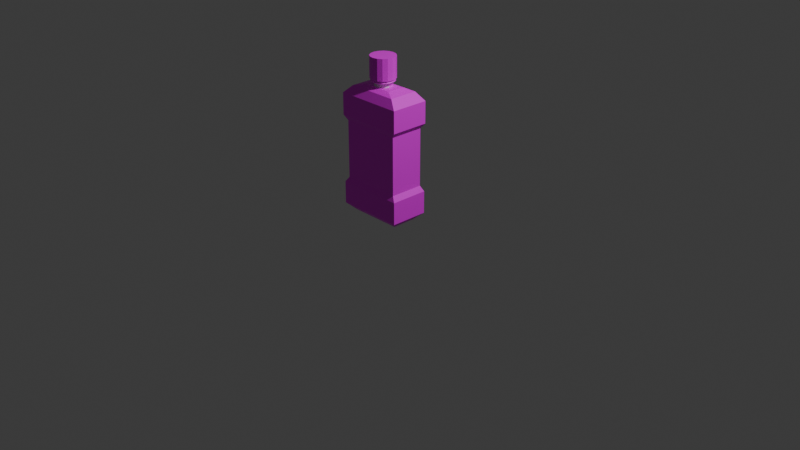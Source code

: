 # Source: nuocsucmieng.blend  (saved by Blender 4.2.66; exported with 4.5.12 LTS)
import bpy
from mathutils import Matrix  # noqa: F401  (used for matrix-valued properties, if any)

bpy.ops.wm.read_factory_settings(use_empty=True)
scene = bpy.context.scene
scene.name = 'Scene'

# ---- collections
col_collection = bpy.data.collections.new('Collection'); scene.collection.children.link(col_collection)

# ---- images (referenced by path relative to the original .blend; pixels are not part of the script)
import os
ASSET_DIR = os.environ.get("B2B_ASSET_DIR", "")  # directory of the original .blend (textures are referenced by path, not embedded)
HERE = os.path.dirname(os.path.abspath(__file__))  # packed textures are extracted next to this script under _unpacked/

def load_image(name, relpath, width, height, colorspace="sRGB"):
    """Load a texture the original file referenced (path relative to the .blend, or extracted next to this script)."""
    p = next((c for c in (os.path.join(HERE, relpath), os.path.join(ASSET_DIR, relpath)) if relpath and os.path.exists(c)), "")
    if p:
        img = bpy.data.images.load(p, check_existing=True)
        img.name = name
    else:  # same state as the original file: an image datablock whose file is absent (Cycles renders it pink)
        img = bpy.data.images.new(name, width, height)
        img.source = "FILE"
        img.filepath = "//" + (relpath or name)
    img.colorspace_settings.name = colorspace
    return img
img_image_removebg_preview__16__png = load_image('image-removebg-preview (16).png', 'image-removebg-preview (16).png', 1024, 1024, 'sRGB')

# ---- materials (node trees are filled in below, after node groups)
mat_material = bpy.data.materials.new('Material')
mat_material.alpha_threshold = 0.0
mat_material.use_transparent_shadow = False
mat_material.roughness = 0.5
mat_material.line_color = (0.0, 0.0, 0.0, 1.0)

# ---- material node trees
mat_material.use_nodes = True; mat_material.node_tree.nodes.clear()
_N = mat_material.node_tree.nodes; _L = mat_material.node_tree.links
n0 = _N.new('ShaderNodeOutputMaterial'); n0.name = 'Material Output'; n0.location = (300, 300)
n1 = _N.new('ShaderNodeBsdfPrincipled'); n1.name = 'Principled BSDF'; n1.location = (10, 300)
n1.inputs[3].default_value = 1.45
n2 = _N.new('ShaderNodeTexImage'); n2.name = 'Image Texture'; n2.location = (-280, 280)
n2.image = img_image_removebg_preview__16__png
_L.new(n1.outputs[0], n0.inputs[0])
_L.new(n2.outputs[0], n1.inputs[0])
n0.is_active_output = True

# ---- world
world_world = bpy.data.worlds.new('World'); scene.world = world_world
world_world.use_nodes = True; world_world.node_tree.nodes.clear()
_N = world_world.node_tree.nodes; _L = world_world.node_tree.links
n0 = _N.new('ShaderNodeOutputWorld'); n0.name = 'World Output'; n0.location = (300, 300)
n1 = _N.new('ShaderNodeBackground'); n1.name = 'Background'; n1.location = (10, 300)
n1.inputs[0].default_value = (0.05088, 0.05088, 0.05088, 1.0)
_L.new(n1.outputs[0], n0.inputs[0])
n0.is_active_output = True
world_world.color = (0.05088, 0.05088, 0.05088)
world_world.sun_shadow_jitter_overblur = 0.0

# ---- cameras
cam_camera = bpy.data.cameras.new('Camera')
cam_camera.clip_end = 100.0
cam_camera.ortho_scale = 7.314

# ---- lights
light_light = bpy.data.lights.new('Light', 'POINT')
light_light.energy = 1000.0
light_light.shadow_soft_size = 0.1

# ---- meshes
me_cube = bpy.data.meshes.new('Cube')
me_cube.from_pydata([(1.045, 0.1586, -0.3296), (1.045, 0.1586, -1.0), (0.009913, -0.1811, 2.825), (1.045, -1.0, -0.3296), (1.045, -1.0, -1.0), (0.1046, -0.2, 2.825), (-1.0, 0.1586, -0.3296), (-1.0, 0.1586, -1.0), (0.1848, -0.2536, 2.825), (-1.0, -1.0, -0.3296), (-1.0, -1.0, -1.0), (0.2385, -0.3339, 2.825), (0.8104, -0.07109, -1.22), (0.8104, -0.7703, -1.22), (0.2573, -0.4285, 2.825), (-0.7651, -0.07109, -1.22), (-0.7651, -0.7703, -1.22), (0.2385, -0.5232, 2.825), (0.9347, 0.09595, -0.1722), (0.9347, -0.9373, -0.1722), (0.1848, -0.6035, 2.825), (-0.8894, 0.09595, -0.1722), (-0.8894, -0.9373, -0.1722), (0.1046, -0.6571, 2.825), (0.9347, 0.09595, 1.555), (0.9347, -0.9373, 1.555), (0.009913, -0.6759, 2.825), (-0.8894, 0.09595, 1.555), (-0.8894, -0.9373, 1.555), (-0.08476, -0.6571, 2.825), (1.054, 0.1633, 1.708), (1.054, -1.005, 1.708), (-0.165, -0.6035, 2.825), (-1.008, 0.1633, 1.708), (-1.008, -1.005, 1.708), (-0.2186, -0.5232, 2.825), (1.054, 0.1633, 2.363), (1.054, -1.005, 2.363), (-0.2375, -0.4285, 2.825), (-1.008, 0.1633, 2.363), (-1.008, -1.005, 2.363), (-0.2186, -0.3339, 2.825), (0.7969, 0.01789, 2.604), (0.7969, -0.8593, 2.604), (-0.165, -0.2536, 2.825), (-0.7516, 0.01789, 2.604), (-0.08476, -0.2, 2.825), (-0.7516, -0.8593, 2.604), (0.5091, -0.1451, 2.687), (0.5091, -0.6963, 2.687), (-0.4638, -0.1451, 2.687), (-0.4638, -0.6963, 2.687), (-0.2375, -0.4285, 2.687), (-0.2186, -0.5232, 2.687), (-0.2175, -0.3322, 2.687), (-0.2186, -0.3339, 2.687), (-0.165, -0.2536, 2.687), (0.009913, -0.1811, 2.687), (-0.08476, -0.2, 2.687), (0.1848, -0.2536, 2.687), (0.1046, -0.2, 2.687), (-0.165, -0.6035, 2.687), (0.009913, -0.6759, 2.687), (-0.08476, -0.6571, 2.687), (0.1848, -0.6035, 2.687), (0.2573, -0.4285, 2.687), (0.2385, -0.3339, 2.687), (0.2385, -0.5232, 2.687), (0.1046, -0.6571, 2.687), (0.009913, -0.1026, 2.825), (0.1346, -0.1274, 2.825), (0.2404, -0.198, 2.825), (0.311, -0.3038, 2.825), (0.3359, -0.4285, 2.825), (0.311, -0.5533, 2.825), (0.2404, -0.659, 2.825), (0.1346, -0.7297, 2.825), (0.009913, -0.7545, 2.825), (-0.1148, -0.7297, 2.825), (-0.2206, -0.659, 2.825), (-0.2912, -0.5533, 2.825), (-0.316, -0.4285, 2.825), (-0.2912, -0.3038, 2.825), (-0.2206, -0.198, 2.825), (-0.1148, -0.1274, 2.825), (0.009913, -0.07399, 2.847), (0.1456, -0.101, 2.847), (0.2606, -0.1778, 2.847), (0.3375, -0.2928, 2.847), (0.3645, -0.4285, 2.847), (0.3375, -0.5642, 2.847), (0.2606, -0.6792, 2.847), (0.1456, -0.7561, 2.847), (0.009913, -0.7831, 2.847), (-0.1258, -0.7561, 2.847), (-0.2408, -0.6792, 2.847), (-0.3176, -0.5642, 2.847), (-0.3446, -0.4285, 2.847), (-0.3176, -0.2928, 2.847), (-0.2408, -0.1778, 2.847), (-0.1258, -0.101, 2.847), (0.009913, -0.09386, 2.875), (0.138, -0.1193, 2.875), (0.2466, -0.1919, 2.875), (0.3191, -0.3005, 2.875), (0.3446, -0.4285, 2.875), (0.3191, -0.5566, 2.875), (0.2466, -0.6652, 2.875), (0.138, -0.7377, 2.875), (0.009913, -0.7632, 2.875), (-0.1182, -0.7377, 2.875), (-0.2267, -0.6652, 2.875), (-0.2993, -0.5566, 2.875), (-0.3248, -0.4285, 2.875), (-0.2993, -0.3005, 2.875), (-0.2267, -0.1919, 2.875), (-0.1182, -0.1193, 2.875), (0.009913, -0.09386, 2.913), (0.138, -0.1193, 2.913), (0.2466, -0.1919, 2.913), (0.3191, -0.3005, 2.913), (0.3446, -0.4285, 2.913), (0.3191, -0.5566, 2.913), (0.2466, -0.6652, 2.913), (0.138, -0.7377, 2.913), (0.009913, -0.7632, 2.913), (-0.1182, -0.7377, 2.913), (-0.2267, -0.6652, 2.913), (-0.2993, -0.5566, 2.913), (-0.3248, -0.4285, 2.913), (-0.2993, -0.3005, 2.913), (-0.2267, -0.1919, 2.913), (-0.1182, -0.1193, 2.913), (0.009913, -0.05337, 2.913), (0.1535, -0.08193, 2.913), (0.2752, -0.1633, 2.913), (0.3565, -0.285, 2.913), (0.3851, -0.4285, 2.913), (0.3565, -0.5721, 2.913), (0.2752, -0.6938, 2.913), (0.1535, -0.7751, 2.913), (0.009913, -0.8037, 2.913), (-0.1337, -0.7751, 2.913), (-0.2554, -0.6938, 2.913), (-0.3367, -0.5721, 2.913), (-0.3652, -0.4285, 2.913), (-0.3367, -0.285, 2.913), (-0.2554, -0.1633, 2.913), (-0.1337, -0.08193, 2.913), (0.009913, -0.05337, 3.546), (0.1535, -0.08193, 3.546), (0.2752, -0.1633, 3.546), (0.3565, -0.285, 3.546), (0.3851, -0.4285, 3.546), (0.3565, -0.5721, 3.546), (0.2752, -0.6938, 3.546), (0.1535, -0.7751, 3.546), (0.009913, -0.8037, 3.546), (-0.1337, -0.7751, 3.546), (-0.2554, -0.6938, 3.546), (-0.3367, -0.5721, 3.546), (-0.3652, -0.4285, 3.546), (-0.3367, -0.285, 3.546), (-0.2554, -0.1633, 3.546), (-0.1337, -0.08193, 3.546)], [], [(6, 9, 22, 21), (4, 3, 9, 10), (10, 9, 6, 7), (10, 7, 15, 16), (1, 0, 3, 4), (7, 6, 0, 1), (15, 12, 13, 16), (1, 4, 13, 12), (7, 1, 12, 15), (4, 10, 16, 13), (21, 22, 28, 27), (3, 0, 18, 19), (0, 6, 21, 18), (9, 3, 19, 22), (24, 27, 33, 30), (22, 19, 25, 28), (18, 21, 27, 24), (19, 18, 24, 25), (33, 34, 40, 39), (25, 24, 30, 31), (27, 28, 34, 33), (28, 25, 31, 34), (40, 37, 43, 47), (34, 31, 37, 40), (30, 33, 39, 36), (31, 30, 36, 37), (42, 45, 50, 48), (36, 39, 45, 42), (37, 36, 42, 43), (39, 40, 47, 45), (53, 51, 49, 48, 50, 54, 56, 58, 57, 60, 59, 66, 65, 67, 64, 68, 62, 63, 61), (55, 54, 50, 51, 53, 52), (43, 42, 48, 49), (45, 47, 51, 50), (47, 43, 49, 51), (57, 2, 5, 60), (60, 5, 8, 59), (59, 8, 11, 66), (66, 11, 14, 65), (65, 14, 17, 67), (67, 17, 20, 64), (64, 20, 23, 68), (68, 23, 26, 62), (62, 26, 29, 63), (63, 29, 32, 61), (61, 32, 35, 53), (53, 35, 38, 52), (52, 38, 41, 55), (54, 55, 41, 44, 56), (2, 46, 84, 69), (56, 44, 46, 58), (58, 46, 2, 57), (74, 73, 89, 90), (14, 11, 72, 73), (26, 23, 76, 77), (46, 44, 83, 84), (38, 35, 80, 81), (5, 2, 69, 70), (17, 14, 73, 74), (29, 26, 77, 78), (41, 38, 81, 82), (8, 5, 70, 71), (20, 17, 74, 75), (32, 29, 78, 79), (44, 41, 82, 83), (11, 8, 71, 72), (23, 20, 75, 76), (35, 32, 79, 80), (99, 98, 114, 115), (82, 81, 97, 98), (75, 74, 90, 91), (83, 82, 98, 99), (76, 75, 91, 92), (69, 84, 100, 85), (77, 76, 92, 93), (70, 69, 85, 86), (84, 83, 99, 100), (78, 77, 93, 94), (71, 70, 86, 87), (79, 78, 94, 95), (72, 71, 87, 88), (80, 79, 95, 96), (73, 72, 88, 89), (81, 80, 96, 97), (105, 104, 120, 121), (92, 91, 107, 108), (85, 100, 116, 101), (93, 92, 108, 109), (86, 85, 101, 102), (100, 99, 115, 116), (94, 93, 109, 110), (87, 86, 102, 103), (95, 94, 110, 111), (88, 87, 103, 104), (96, 95, 111, 112), (89, 88, 104, 105), (97, 96, 112, 113), (90, 89, 105, 106), (98, 97, 113, 114), (91, 90, 106, 107), (125, 124, 140, 141), (113, 112, 128, 129), (106, 105, 121, 122), (114, 113, 129, 130), (107, 106, 122, 123), (115, 114, 130, 131), (108, 107, 123, 124), (101, 116, 132, 117), (109, 108, 124, 125), (102, 101, 117, 118), (116, 115, 131, 132), (110, 109, 125, 126), (103, 102, 118, 119), (111, 110, 126, 127), (104, 103, 119, 120), (112, 111, 127, 128), (146, 145, 161, 162), (118, 117, 133, 134), (132, 131, 147, 148), (126, 125, 141, 142), (119, 118, 134, 135), (127, 126, 142, 143), (120, 119, 135, 136), (128, 127, 143, 144), (121, 120, 136, 137), (129, 128, 144, 145), (122, 121, 137, 138), (130, 129, 145, 146), (123, 122, 138, 139), (131, 130, 146, 147), (124, 123, 139, 140), (117, 132, 148, 133), (151, 150, 149, 164, 163, 162, 161, 160, 159, 158, 157, 156, 155, 154, 153, 152), (139, 138, 154, 155), (147, 146, 162, 163), (140, 139, 155, 156), (133, 148, 164, 149), (141, 140, 156, 157), (134, 133, 149, 150), (148, 147, 163, 164), (142, 141, 157, 158), (135, 134, 150, 151), (143, 142, 158, 159), (136, 135, 151, 152), (144, 143, 159, 160), (137, 136, 152, 153), (145, 144, 160, 161), (138, 137, 153, 154)])
_uv = me_cube.uv_layers.new(name='UVMap')
_uv.uv.foreach_set('vector', [0.4851, 0.1746, 0.4851, 0.1771, 0.4824, 0.1732, 0.4824, 0.171, 0.6912, 0.08869, 0.6914, 0.2151, 0.3042, 0.2157, 0.304, 0.08933, 0.4855, 0.1867, 0.4855, 0.1708, 0.4855, 0.1733, 0.4855, 0.1891, 0.4783, 0.1677, 0.5309, 0.1677, 0.5204, 0.1784, 0.4887, 0.1784, 0.5494, 0.1911, 0.5494, 0.1805, 0.5494, 0.1821, 0.5494, 0.1927, 0.6927, 0.08594, 0.6947, 0.2123, 0.3075, 0.2183, 0.3055, 0.09193, 0.4928, 0.2024, 0.4928, 0.1276, 0.526, 0.1276, 0.526, 0.2024, 0.6485, 0.1504, 0.602, 0.1504, 0.6112, 0.141, 0.6393, 0.141, 0.6858, 0.09105, 0.3093, 0.09573, 0.3495, 0.05432, 0.6435, 0.05181, 0.6989, 0.09996, 0.3117, 0.1039, 0.3557, 0.06001, 0.654, 0.05694, 0.4881, 0.1694, 0.4881, 0.1672, 0.4881, 0.1263, 0.4881, 0.1285, 0.5494, 0.1821, 0.5494, 0.1805, 0.5512, 0.1781, 0.5512, 0.1795, 0.3075, 0.2183, 0.6947, 0.2123, 0.6742, 0.2434, 0.3289, 0.2487, 0.3042, 0.2157, 0.6914, 0.2151, 0.6705, 0.2459, 0.3252, 0.2464, 0.3339, 0.5743, 0.6689, 0.5714, 0.6918, 0.5987, 0.3119, 0.6024, 0.3252, 0.2464, 0.6705, 0.2459, 0.6711, 0.5715, 0.3257, 0.5721, 0.3273, 0.2495, 0.6718, 0.2466, 0.6721, 0.5706, 0.3276, 0.5751, 0.5512, 0.1795, 0.5512, 0.1781, 0.5512, 0.1507, 0.5512, 0.1522, 0.4853, 0.1251, 0.4853, 0.1226, 0.4853, 0.1071, 0.4853, 0.1095, 0.6115, 0.1531, 0.6115, 0.1946, 0.6067, 0.1973, 0.6067, 0.1504, 0.4713, 0.1635, 0.5132, 0.1611, 0.5162, 0.1657, 0.4689, 0.1685, 0.3257, 0.5721, 0.6711, 0.5715, 0.6936, 0.5992, 0.3033, 0.5998, 0.3035, 0.7235, 0.6938, 0.7228, 0.6453, 0.7707, 0.3521, 0.7712, 0.3033, 0.5998, 0.6936, 0.5992, 0.6938, 0.7228, 0.3035, 0.7235, 0.3119, 0.6024, 0.6918, 0.5987, 0.6938, 0.7223, 0.3138, 0.726, 0.5493, 0.1499, 0.5493, 0.1482, 0.5493, 0.1379, 0.5493, 0.1395, 0.4801, 0.1625, 0.5329, 0.1617, 0.5231, 0.1651, 0.49, 0.1656, 0.3138, 0.726, 0.6938, 0.7223, 0.6459, 0.7709, 0.3631, 0.7731, 0.5493, 0.1395, 0.5493, 0.1379, 0.5533, 0.1343, 0.5533, 0.1355, 0.4853, 0.1109, 0.4853, 0.1134, 0.4792, 0.1074, 0.4792, 0.1055, 0.438, 0.1558, 0.4477, 0.1564, 0.4093, 0.1564, 0.4093, 0.1545, 0.4477, 0.1545, 0.438, 0.1551, 0.4359, 0.1549, 0.4328, 0.1547, 0.429, 0.1546, 0.4253, 0.1547, 0.4221, 0.1549, 0.42, 0.1551, 0.4192, 0.1555, 0.42, 0.1558, 0.4221, 0.1561, 0.4253, 0.1563, 0.429, 0.1564, 0.4328, 0.1563, 0.4359, 0.1561, 0.438, 0.1551, 0.438, 0.1551, 0.4477, 0.1545, 0.4477, 0.1564, 0.438, 0.1558, 0.4388, 0.1555, 0.3979, 0.1603, 0.3979, 0.1572, 0.4093, 0.1545, 0.4093, 0.1564, 0.4792, 0.1055, 0.4792, 0.1074, 0.4723, 0.1051, 0.4723, 0.1039, 0.4591, 0.1603, 0.3979, 0.1603, 0.4093, 0.1564, 0.4477, 0.1564, 0.5195, 0.8023, 0.5161, 0.8023, 0.5161, 0.7999, 0.5195, 0.7999, 0.5195, 0.7999, 0.5161, 0.7999, 0.5159, 0.7979, 0.5194, 0.7979, 0.5194, 0.7979, 0.5159, 0.7979, 0.5158, 0.7966, 0.5192, 0.7966, 0.5192, 0.7966, 0.5158, 0.7966, 0.5155, 0.7961, 0.519, 0.7961, 0.5139, 0.8019, 0.5139, 0.7995, 0.5142, 0.7996, 0.5142, 0.802, 0.5142, 0.802, 0.5142, 0.7996, 0.5152, 0.7998, 0.5152, 0.8022, 0.5152, 0.8022, 0.5152, 0.7998, 0.5166, 0.7999, 0.5166, 0.8023, 0.5166, 0.8023, 0.5166, 0.7999, 0.5182, 0.7999, 0.5182, 0.8023, 0.5182, 0.8023, 0.5182, 0.7999, 0.5199, 0.7999, 0.5199, 0.8023, 0.5199, 0.8023, 0.5199, 0.7999, 0.5213, 0.7998, 0.5213, 0.8022, 0.5213, 0.8022, 0.5213, 0.7998, 0.5222, 0.7996, 0.5222, 0.802, 0.5222, 0.802, 0.5222, 0.7996, 0.5225, 0.7995, 0.5225, 0.8019, 0.519, 0.8084, 0.5155, 0.8084, 0.5158, 0.8079, 0.5192, 0.8079, 0.5192, 0.8079, 0.5192, 0.8079, 0.5158, 0.8079, 0.5159, 0.8066, 0.5194, 0.8066, 0.5077, 0.8114, 0.5113, 0.8129, 0.5107, 0.8161, 0.5059, 0.8141, 0.5194, 0.8066, 0.5159, 0.8066, 0.5161, 0.8046, 0.5195, 0.8046, 0.5195, 0.8046, 0.5161, 0.8046, 0.5161, 0.8023, 0.5195, 0.8023, 0.5059, 0.7922, 0.5023, 0.7958, 0.5013, 0.7952, 0.5053, 0.7912, 0.5049, 0.7976, 0.5034, 0.8012, 0.5003, 0.8006, 0.5023, 0.7958, 0.5188, 0.7948, 0.5152, 0.7933, 0.5158, 0.7902, 0.5206, 0.7922, 0.5113, 0.8129, 0.5152, 0.8129, 0.5158, 0.8161, 0.5107, 0.8161, 0.5216, 0.8087, 0.5231, 0.8051, 0.5262, 0.8057, 0.5242, 0.8104, 0.5049, 0.8087, 0.5077, 0.8114, 0.5059, 0.8141, 0.5023, 0.8104, 0.5077, 0.7948, 0.5049, 0.7976, 0.5023, 0.7958, 0.5059, 0.7922, 0.5216, 0.7976, 0.5188, 0.7948, 0.5206, 0.7922, 0.5242, 0.7958, 0.5188, 0.8114, 0.5216, 0.8087, 0.5242, 0.8104, 0.5206, 0.8141, 0.5034, 0.8051, 0.5049, 0.8087, 0.5023, 0.8104, 0.5003, 0.8057, 0.5113, 0.7933, 0.5077, 0.7948, 0.5059, 0.7922, 0.5107, 0.7902, 0.5231, 0.8012, 0.5216, 0.7976, 0.5242, 0.7958, 0.5262, 0.8006, 0.5152, 0.8129, 0.5188, 0.8114, 0.5206, 0.8141, 0.5158, 0.8161, 0.5034, 0.8012, 0.5034, 0.8051, 0.5003, 0.8057, 0.5003, 0.8006, 0.5152, 0.7933, 0.5113, 0.7933, 0.5107, 0.7902, 0.5158, 0.7902, 0.5231, 0.8051, 0.5231, 0.8012, 0.5262, 0.8006, 0.5262, 0.8057, 0.5217, 0.8111, 0.5214, 0.8131, 0.5207, 0.8126, 0.521, 0.8108, 0.5206, 0.8141, 0.5242, 0.8104, 0.5252, 0.8111, 0.5212, 0.815, 0.5107, 0.7902, 0.5059, 0.7922, 0.5053, 0.7912, 0.5105, 0.7891, 0.5158, 0.8161, 0.5206, 0.8141, 0.5212, 0.815, 0.516, 0.8172, 0.5158, 0.7902, 0.5107, 0.7902, 0.5105, 0.7891, 0.516, 0.7891, 0.5059, 0.8141, 0.5107, 0.8161, 0.5105, 0.8172, 0.5053, 0.815, 0.5206, 0.7922, 0.5158, 0.7902, 0.516, 0.7891, 0.5212, 0.7912, 0.5023, 0.8104, 0.5059, 0.8141, 0.5053, 0.815, 0.5013, 0.8111, 0.5107, 0.8161, 0.5158, 0.8161, 0.516, 0.8172, 0.5105, 0.8172, 0.5242, 0.7958, 0.5206, 0.7922, 0.5212, 0.7912, 0.5252, 0.7952, 0.5003, 0.8057, 0.5023, 0.8104, 0.5013, 0.8111, 0.4992, 0.8059, 0.5262, 0.8006, 0.5242, 0.7958, 0.5252, 0.7952, 0.5273, 0.8003, 0.5003, 0.8006, 0.5003, 0.8057, 0.4992, 0.8059, 0.4992, 0.8003, 0.5262, 0.8057, 0.5262, 0.8006, 0.5273, 0.8003, 0.5273, 0.8059, 0.5023, 0.7958, 0.5003, 0.8006, 0.4992, 0.8003, 0.5013, 0.7952, 0.5242, 0.8104, 0.5262, 0.8057, 0.5273, 0.8059, 0.5252, 0.8111, 0.5205, 0.7966, 0.5207, 0.7973, 0.5198, 0.7973, 0.5195, 0.7966, 0.5206, 0.8054, 0.5205, 0.8072, 0.52, 0.807, 0.5201, 0.8053, 0.5219, 0.8049, 0.5219, 0.8083, 0.5211, 0.8081, 0.5212, 0.8049, 0.5206, 0.8033, 0.5206, 0.8054, 0.5201, 0.8053, 0.5202, 0.8033, 0.5219, 0.8016, 0.5219, 0.8049, 0.5212, 0.8049, 0.5211, 0.8017, 0.5219, 0.8083, 0.5217, 0.8111, 0.521, 0.8108, 0.5211, 0.8081, 0.5206, 0.8012, 0.5206, 0.8033, 0.5202, 0.8033, 0.5201, 0.8014, 0.5217, 0.7987, 0.5219, 0.8016, 0.5211, 0.8017, 0.521, 0.7991, 0.5205, 0.7995, 0.5206, 0.8012, 0.5201, 0.8014, 0.52, 0.7997, 0.5214, 0.7968, 0.5217, 0.7987, 0.521, 0.7991, 0.5207, 0.7973, 0.5203, 0.7983, 0.5205, 0.7995, 0.52, 0.7997, 0.5199, 0.7986, 0.5211, 0.7961, 0.5214, 0.7968, 0.5207, 0.7973, 0.5205, 0.7966, 0.5201, 0.7979, 0.5203, 0.7983, 0.5199, 0.7986, 0.5197, 0.7982, 0.5203, 0.8084, 0.5201, 0.8088, 0.5197, 0.8085, 0.5199, 0.8081, 0.5214, 0.8131, 0.5211, 0.8137, 0.5205, 0.8132, 0.5207, 0.8126, 0.5205, 0.8072, 0.5203, 0.8084, 0.5199, 0.8081, 0.52, 0.807, 0.4262, 0.8373, 0.4033, 0.8279, 0.4048, 0.8204, 0.4304, 0.831, 0.5197, 0.7982, 0.5199, 0.7986, 0.5193, 0.7986, 0.5191, 0.7982, 0.5199, 0.8081, 0.5197, 0.8085, 0.5191, 0.8085, 0.5193, 0.8081, 0.5207, 0.8126, 0.5205, 0.8132, 0.5195, 0.8132, 0.5198, 0.8126, 0.52, 0.807, 0.5199, 0.8081, 0.5193, 0.8081, 0.5194, 0.807, 0.521, 0.8108, 0.5207, 0.8126, 0.5198, 0.8126, 0.52, 0.8108, 0.5201, 0.8053, 0.52, 0.807, 0.5194, 0.807, 0.5195, 0.8053, 0.5212, 0.8049, 0.5211, 0.8081, 0.5202, 0.8081, 0.5203, 0.8049, 0.5202, 0.8033, 0.5201, 0.8053, 0.5195, 0.8053, 0.5196, 0.8033, 0.5211, 0.8017, 0.5212, 0.8049, 0.5203, 0.8049, 0.5202, 0.8017, 0.5211, 0.8081, 0.521, 0.8108, 0.52, 0.8108, 0.5202, 0.8081, 0.5201, 0.8014, 0.5202, 0.8033, 0.5196, 0.8033, 0.5195, 0.8014, 0.521, 0.7991, 0.5211, 0.8017, 0.5202, 0.8017, 0.52, 0.7991, 0.52, 0.7997, 0.5201, 0.8014, 0.5195, 0.8014, 0.5194, 0.7997, 0.5207, 0.7973, 0.521, 0.7991, 0.52, 0.7991, 0.5198, 0.7973, 0.5199, 0.7986, 0.52, 0.7997, 0.5194, 0.7997, 0.5193, 0.7986, 0.7143, 0.957, 0.7119, 0.9624, 0.5926, 0.9624, 0.595, 0.957, 0.3383, 0.9252, 0.3558, 0.9427, 0.3515, 0.9491, 0.3319, 0.9295, 0.3786, 0.9521, 0.4033, 0.9521, 0.4048, 0.9597, 0.3771, 0.9597, 0.5241, 0.8103, 0.5147, 0.8009, 0.517, 0.7974, 0.5276, 0.808, 0.3288, 0.9024, 0.3383, 0.9252, 0.3319, 0.9295, 0.3213, 0.9039, 0.4531, 0.8776, 0.4437, 0.8548, 0.45, 0.8506, 0.4606, 0.8762, 0.3288, 0.8776, 0.3288, 0.9024, 0.3213, 0.9039, 0.3213, 0.8762, 0.4531, 0.9024, 0.4531, 0.8776, 0.4606, 0.8762, 0.4606, 0.9039, 0.3383, 0.8548, 0.3288, 0.8776, 0.3213, 0.8762, 0.3319, 0.8506, 0.4437, 0.9252, 0.4531, 0.9024, 0.4606, 0.9039, 0.45, 0.9295, 0.3558, 0.8373, 0.3383, 0.8548, 0.3319, 0.8506, 0.3515, 0.831, 0.4262, 0.9427, 0.4437, 0.9252, 0.45, 0.9295, 0.4304, 0.9491, 0.3786, 0.8279, 0.3558, 0.8373, 0.3515, 0.831, 0.3771, 0.8204, 0.4033, 0.9521, 0.4262, 0.9427, 0.4304, 0.9491, 0.4048, 0.9597, 0.4033, 0.8279, 0.3786, 0.8279, 0.3771, 0.8204, 0.4048, 0.8204, 0.3558, 0.9427, 0.3786, 0.9521, 0.3771, 0.9597, 0.3515, 0.9491, 0.6878, 0.8842, 0.6876, 0.8817, 0.6876, 0.8788, 0.6876, 0.8758, 0.6878, 0.8734, 0.688, 0.8717, 0.6883, 0.8711, 0.6885, 0.8717, 0.6888, 0.8734, 0.6889, 0.8758, 0.689, 0.8788, 0.6889, 0.8817, 0.6888, 0.8842, 0.6885, 0.8858, 0.6883, 0.8864, 0.688, 0.8858, 0.7016, 0.8842, 0.7014, 0.8858, 0.6885, 0.8858, 0.6888, 0.8842, 0.6743, 0.8734, 0.6745, 0.8717, 0.6873, 0.8717, 0.6871, 0.8734, 0.7017, 0.8817, 0.7016, 0.8842, 0.6888, 0.8842, 0.6889, 0.8817, 0.7182, 0.8914, 0.7177, 0.9186, 0.5985, 0.9186, 0.599, 0.8914, 0.7018, 0.8788, 0.7017, 0.8817, 0.6889, 0.8817, 0.689, 0.8788, 0.7177, 0.8642, 0.7182, 0.8914, 0.599, 0.8914, 0.5985, 0.8642, 0.7177, 0.9186, 0.7164, 0.9416, 0.5971, 0.9416, 0.5985, 0.9186, 0.7017, 0.8758, 0.7018, 0.8788, 0.689, 0.8788, 0.6889, 0.8758, 0.7164, 0.8412, 0.7177, 0.8642, 0.5985, 0.8642, 0.5971, 0.8412, 0.7016, 0.8734, 0.7017, 0.8758, 0.6889, 0.8758, 0.6888, 0.8734, 0.6745, 0.8858, 0.6743, 0.8842, 0.6871, 0.8842, 0.6873, 0.8858, 0.4646, 0.957, 0.4625, 0.9416, 0.5818, 0.9416, 0.5838, 0.957, 0.6748, 0.8864, 0.6745, 0.8858, 0.6873, 0.8858, 0.6876, 0.8864, 0.467, 0.9624, 0.4646, 0.957, 0.5838, 0.957, 0.5863, 0.9624, 0.7014, 0.8858, 0.7011, 0.8864, 0.6883, 0.8864, 0.6885, 0.8858])
me_cube.materials.append(mat_material)
me_cube.use_mirror_vertex_groups = False
me_cube.update()
me_cylinder = bpy.data.meshes.new('Cylinder')
me_cylinder.from_pydata([(-0.1588, 0.8732, -0.8357), (-0.1588, 0.8732, 1.164), (0.2239, 0.7971, -0.8357), (0.2239, 0.7971, 1.164), (0.5483, 0.5803, -0.8357), (0.5483, 0.5803, 1.164), (0.7651, 0.2559, -0.8357), (0.7651, 0.2559, 1.164), (0.8412, -0.1268, -0.8357), (0.8412, -0.1268, 1.164), (0.7651, -0.5094, -0.8357), (0.7651, -0.5094, 1.164), (0.5483, -0.8339, -0.8357), (0.5483, -0.8339, 1.164), (0.2239, -1.051, -0.8357), (0.2239, -1.051, 1.164), (-0.1588, -1.127, -0.8357), (-0.1588, -1.127, 1.164), (-0.5415, -1.051, -0.8357), (-0.5415, -1.051, 1.164), (-0.8659, -0.8339, -0.8357), (-0.8659, -0.8339, 1.164), (-1.083, -0.5094, -0.8357), (-1.083, -0.5094, 1.164), (-1.159, -0.1268, -0.8357), (-1.159, -0.1268, 1.164), (-1.083, 0.2559, -0.8357), (-1.083, 0.2559, 1.164), (-0.8659, 0.5803, -0.8357), (-0.8659, 0.5803, 1.164), (-0.5415, 0.7971, -0.8357), (-0.5415, 0.7971, 1.164)], [], [(0, 1, 3, 2), (2, 3, 5, 4), (4, 5, 7, 6), (6, 7, 9, 8), (8, 9, 11, 10), (10, 11, 13, 12), (12, 13, 15, 14), (14, 15, 17, 16), (16, 17, 19, 18), (18, 19, 21, 20), (20, 21, 23, 22), (22, 23, 25, 24), (24, 25, 27, 26), (26, 27, 29, 28), (3, 1, 31, 29, 27, 25, 23, 21, 19, 17, 15, 13, 11, 9, 7, 5), (28, 29, 31, 30), (30, 31, 1, 0), (0, 2, 4, 6, 8, 10, 12, 14, 16, 18, 20, 22, 24, 26, 28, 30)])
_uv = me_cylinder.uv_layers.new(name='UVMap')
_uv.uv.foreach_set('vector', [1.0, 0.5, 1.0, 1.0, 0.9375, 1.0, 0.9375, 0.5, 0.9375, 0.5, 0.9375, 1.0, 0.875, 1.0, 0.875, 0.5, 0.875, 0.5, 0.875, 1.0, 0.8125, 1.0, 0.8125, 0.5, 0.8125, 0.5, 0.8125, 1.0, 0.75, 1.0, 0.75, 0.5, 0.75, 0.5, 0.75, 1.0, 0.6875, 1.0, 0.6875, 0.5, 0.6875, 0.5, 0.6875, 1.0, 0.625, 1.0, 0.625, 0.5, 0.625, 0.5, 0.625, 1.0, 0.5625, 1.0, 0.5625, 0.5, 0.5625, 0.5, 0.5625, 1.0, 0.5, 1.0, 0.5, 0.5, 0.5, 0.5, 0.5, 1.0, 0.4375, 1.0, 0.4375, 0.5, 0.4375, 0.5, 0.4375, 1.0, 0.375, 1.0, 0.375, 0.5, 0.375, 0.5, 0.375, 1.0, 0.3125, 1.0, 0.3125, 0.5, 0.3125, 0.5, 0.3125, 1.0, 0.25, 1.0, 0.25, 0.5, 0.25, 0.5, 0.25, 1.0, 0.1875, 1.0, 0.1875, 0.5, 0.1875, 0.5, 0.1875, 1.0, 0.125, 1.0, 0.125, 0.5, 0.3418, 0.4717, 0.25, 0.49, 0.1582, 0.4717, 0.08029, 0.4197, 0.02827, 0.3418, 0.01, 0.25, 0.02827, 0.1582, 0.08029, 0.08029, 0.1582, 0.02827, 0.25, 0.01, 0.3418, 0.02827, 0.4197, 0.08029, 0.4717, 0.1582, 0.49, 0.25, 0.4717, 0.3418, 0.4197, 0.4197, 0.125, 0.5, 0.125, 1.0, 0.0625, 1.0, 0.0625, 0.5, 0.0625, 0.5, 0.0625, 1.0, 0.0, 1.0, 0.0, 0.5, 0.75, 0.49, 0.8418, 0.4717, 0.9197, 0.4197, 0.9717, 0.3418, 0.99, 0.25, 0.9717, 0.1582, 0.9197, 0.08029, 0.8418, 0.02827, 0.75, 0.01, 0.6582, 0.02827, 0.5803, 0.08029, 0.5283, 0.1582, 0.51, 0.25, 0.5283, 0.3418, 0.5803, 0.4197, 0.6582, 0.4717])
me_cylinder.update()

# ---- objects
ob_cube = bpy.data.objects.new('Cube', me_cube)
ob_light = bpy.data.objects.new('Light', light_light)
ob_camera = bpy.data.objects.new('Camera', cam_camera)
ob_empty = bpy.data.objects.new('Empty', img_image_removebg_preview__16__png)
ob_cylinder = bpy.data.objects.new('Cylinder', me_cylinder)

# ---- transforms, parenting, visibility, modifiers, constraints
ob_cube.location = (-0.06563, -6.76e-08, 0.5032)
ob_cube.scale = (0.3491, 0.3491, 0.3491)
ob_cube.lock_rotations_4d = False
ob_cube.empty_display_type = 'ARROWS'
ob_cube.lineart.crease_threshold = 0.0
ob_light.location = (4.076, 1.005, 5.904)
ob_light.rotation_euler = (0.6503, 0.05522, 1.866)
ob_light.lock_rotations_4d = False
ob_light.empty_display_type = 'ARROWS'
ob_light.color = (0.0, 0.0, 0.0, 0.0)
ob_light.lineart.crease_threshold = 0.0
ob_camera.location = (7.359, -6.926, 4.958)
ob_camera.rotation_euler = (1.109, 0.0, 0.8149)
ob_camera.lock_rotations_4d = False
ob_camera.empty_display_type = 'ARROWS'
ob_camera.color = (0.0, 0.0, 0.0, 0.0)
ob_camera.display_type = 'WIRE'
ob_camera.lineart.crease_threshold = 0.0
ob_empty.location = (-0.05444, -1.225e-07, 0.9118)
ob_empty.rotation_euler = (1.571, -0.0, -0.0)
ob_empty.scale = (0.3702, 0.3702, 0.3702)
ob_empty.empty_display_type = 'IMAGE'
ob_empty.empty_display_size = 5.0
ob_empty.empty_image_depth = 'BACK'
ob_empty.show_empty_image_perspective = False
ob_empty.empty_image_side = 'FRONT'
ob_cylinder.location = (-0.04845, -0.1387, 1.51)
ob_cylinder.scale = (0.08637, 0.08637, 0.08637)

# ---- collection membership
col_collection.objects.link(ob_cube)
col_collection.objects.link(ob_light)
col_collection.objects.link(ob_camera)
col_collection.objects.link(ob_empty)
col_collection.objects.link(ob_cylinder)

# ---- scene / render settings (as saved in the file)
scene.camera = ob_camera
scene.frame_start = 1; scene.frame_end = 250; scene.frame_set(34)
scene.render.engine = 'BLENDER_EEVEE_NEXT'
bpy.context.view_layer.update()
